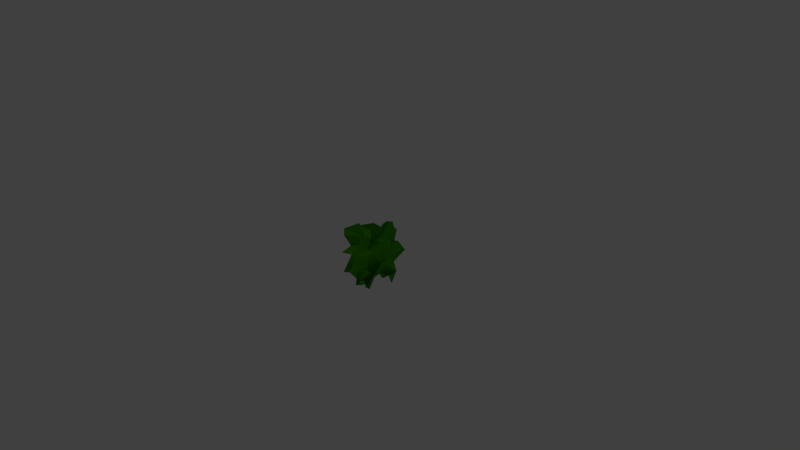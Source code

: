 # Source: wallmoss_4.blend  (saved by Blender 2.73.0; exported with 4.5.12 LTS)
import bpy
from mathutils import Matrix  # noqa: F401  (used for matrix-valued properties, if any)

bpy.ops.wm.read_factory_settings(use_empty=True)
scene = bpy.context.scene
scene.name = 'Scene'

# ---- collections
col_collection_1 = bpy.data.collections.new('Collection 1'); scene.collection.children.link(col_collection_1)

# ---- materials (node trees are filled in below, after node groups)
mat_moss = bpy.data.materials.new('moss')
mat_moss.alpha_threshold = 0.0
mat_moss.use_transparent_shadow = False
mat_moss.diffuse_color = (0.04291, 0.2883, 0.0, 1.0)
mat_moss.roughness = 0.5
mat_moss.specular_intensity = 0.0
mat_moss.line_color = (0.0, 0.0, 0.0, 1.0)

# ---- material node trees

# ---- world
world_world = bpy.data.worlds.new('World'); scene.world = world_world
world_world.color = (0.05088, 0.05088, 0.05088)
world_world.use_sun_shadow = False
world_world.sun_shadow_jitter_overblur = 0.0
world_world.cycles.sampling_method = 'MANUAL'
world_world.cycles.sample_map_resolution = 256

# ---- cameras
cam_camera = bpy.data.cameras.new('Camera')
cam_camera.clip_end = 100.0
cam_camera.lens = 35.0
cam_camera.sensor_width = 32.0
cam_camera.sensor_height = 18.0
cam_camera.ortho_scale = 7.314
cam_camera.dof.focus_distance = 0.0
cam_camera.dof.aperture_fstop = 128.0

# ---- lights
light_lamp = bpy.data.lights.new('Lamp', 'POINT')
light_lamp.transmission_factor = 0.0
light_lamp.cutoff_distance = 30.0
light_lamp.energy = 100.0
light_lamp.shadow_buffer_clip_start = 1.001
light_lamp.shadow_soft_size = 0.1
light_lamp.shadow_maximum_resolution = 0.006
light_lamp.use_absolute_resolution = True
light_lamp.cycles.use_multiple_importance_sampling = False

# ---- meshes
me_plane_001 = bpy.data.meshes.new('Plane.001')
me_plane_001.from_pydata([(1.2, -1.05, -0.09994), (-1.472, -1.553, -0.02958), (1.138, 1.087, -0.08578), (-1.067, 1.163, -0.05341), (0.4516, -1.501, -0.3843), (-0.26, 1.31, 0.2487), (-1.584, -0.003696, 0.1719), (1.269, 0.03843, -0.1706), (-0.1325, -0.04415, 0.1583), (-0.665, -1.704, -0.1186), (-0.5883, 1.684, -0.211), (-1.886, -0.8666, 0.2351), (1.332, 0.702, 0.08975), (0.7302, -1.138, -0.1273), (0.3122, 1.085, 0.1879), (-1.226, 0.6475, -0.02267), (1.312, -0.5889, -0.07444), (-0.2189, 0.8514, 0.2404), (-0.07128, -0.503, 0.0658), (-0.2871, -0.02678, -0.4338), (1.427, -0.04041, -0.4805), (0.8072, 0.7586, 0.003986), (-1.399, 0.9271, 0.4104), (-1.399, -1.083, 0.4104), (1.275, -0.9603, -0.2905), (-0.832, -1.201, -0.0668), (-0.9367, 1.174, 0.07654), (-1.755, -1.485, -0.07948), (2.077, 1.214, -0.339), (0.929, -0.9874, -0.1419), (0.7496, 1.105, 0.04487), (-1.317, 0.9783, 0.03898), (1.143, -0.9726, 0.1646), (0.09206, 0.8074, -0.0858), (-0.009466, -1.135, 0.0332), (-1.179, -0.03779, -0.04346), (0.94, -0.05946, -0.3836), (-0.4387, -1.221, 0.1267), (-0.05172, 1.54, -0.278), (-1.549, -0.4889, -0.1561), (1.149, 0.3045, -0.09116), (0.3322, -1.512, 0.06317), (0.3986, 1.812, 0.109), (-1.327, 0.2993, 0.286), (1.618, -0.4203, -0.002264), (-0.005573, 0.3044, 0.004445), (-0.03118, -0.4119, 0.05657), (-0.5028, 0.0471, 0.2237), (0.588, 0.03168, 0.2414), (0.8035, 1.158, 0.01515), (0.6301, 0.3363, 0.03351), (0.4016, 0.8445, 0.08274), (1.659, 0.7586, -0.4139), (-0.8799, 1.333, 0.001724), (-0.6057, 0.3552, -0.08754), (-1.303, 0.8535, -0.009301), (-0.5552, 0.7127, 0.1984), (-1.047, -0.3441, 0.3411), (-0.8257, -0.9159, 0.1944), (-1.151, -0.6118, 0.2004), (-0.2642, -0.5036, -0.004558), (0.6107, -0.5803, 0.4104), (0.8487, -0.9643, -0.166), (0.6237, -0.8046, -0.1817), (0.9344, -0.5006, -0.1125), (1.333, 1.27, 0.02405), (-0.1673, 1.27, -0.2061), (-0.2586, -0.3015, -0.04069), (1.576, -0.4719, -0.2209), (0.1082, 1.43, 0.4104), (0.6602, 0.4033, -0.1371), (1.125, 0.3284, -0.166), (-0.9902, 0.9528, 0.06025), (-0.8839, 0.3111, 0.05431), (-0.474, 0.3912, 0.07339), (-1.265, -0.5209, -0.06676), (-1.351, -1.055, 0.2891), (-0.5371, -1.353, 0.1302), (0.6384, -0.5172, -0.1168), (0.3777, -1.03, -0.01263), (1.147, -1.111, -0.01895)], [], [(65, 28, 2, 30), (66, 33, 5, 38), (67, 46, 8, 47), (68, 44, 7, 48), (69, 49, 14, 42), (70, 50, 21, 51), (71, 40, 12, 52), (72, 53, 10, 26), (73, 54, 22, 55), (74, 45, 17, 56), (75, 57, 19, 35), (76, 58, 23, 59), (77, 34, 18, 60), (78, 61, 20, 36), (79, 62, 24, 63), (80, 32, 16, 64), (49, 65, 30, 14), (21, 52, 65, 49), (52, 12, 28, 65), (53, 66, 38, 10), (22, 56, 66, 53), (56, 17, 33, 66), (57, 67, 47, 19), (23, 60, 67, 57), (60, 18, 46, 67), (61, 68, 48, 20), (24, 64, 68, 61), (64, 16, 44, 68), (33, 69, 42, 5), (17, 51, 69, 33), (51, 21, 49, 69), (45, 70, 51, 17), (8, 36, 70, 45), (36, 20, 50, 70), (50, 71, 52, 21), (20, 48, 71, 50), (48, 7, 40, 71), (31, 72, 26, 3), (15, 55, 72, 31), (55, 22, 53, 72), (43, 73, 55, 15), (6, 35, 73, 43), (35, 19, 54, 73), (54, 74, 56, 22), (19, 47, 74, 54), (47, 8, 45, 74), (39, 75, 35, 6), (11, 59, 75, 39), (59, 23, 57, 75), (27, 76, 59, 11), (1, 25, 76, 27), (25, 9, 58, 76), (58, 77, 60, 23), (9, 37, 77, 58), (37, 4, 34, 77), (46, 78, 36, 8), (18, 63, 78, 46), (63, 24, 61, 78), (34, 79, 63, 18), (4, 41, 79, 34), (41, 13, 62, 79), (62, 80, 64, 24), (13, 29, 80, 62), (29, 0, 32, 80)])
me_plane_001.materials.append(mat_moss)
me_plane_001.use_remesh_preserve_volume = False
me_plane_001.use_remesh_preserve_attributes = False
me_plane_001.use_mirror_vertex_groups = False
me_plane_001.update()

# ---- objects
ob_lamp = bpy.data.objects.new('Lamp', light_lamp)
ob_camera = bpy.data.objects.new('Camera', cam_camera)
ob_plane_001 = bpy.data.objects.new('Plane.001', me_plane_001)

# ---- transforms, parenting, visibility, modifiers, constraints
ob_lamp.location = (4.076, 1.005, 5.904)
ob_lamp.rotation_euler = (0.6503, 0.05522, 1.866)
ob_lamp.lock_rotations_4d = False
ob_lamp.empty_display_type = 'ARROWS'
ob_lamp.color = (0.0, 0.0, 0.0, 0.0)
ob_lamp.lineart.crease_threshold = 0.0
ob_camera.location = (7.481, -6.508, 5.344)
ob_camera.rotation_euler = (1.109, 0.01082, 0.8149)
ob_camera.lock_rotations_4d = False
ob_camera.empty_display_type = 'ARROWS'
ob_camera.color = (0.0, 0.0, 0.0, 0.0)
ob_camera.display_type = 'WIRE'
ob_camera.lineart.crease_threshold = 0.0
ob_plane_001.location = (0.0, 0.0, 0.0)
ob_plane_001.rotation_euler = (-4.02e-07, 1.492, -4.349e-07)
ob_plane_001.scale = (0.2846, 0.2846, 0.2846)
ob_plane_001.lineart.crease_threshold = 0.0

# ---- collection membership
col_collection_1.objects.link(ob_lamp)
col_collection_1.objects.link(ob_camera)
col_collection_1.objects.link(ob_plane_001)

# ---- scene / render settings (as saved in the file)
scene.camera = ob_camera
scene.frame_start = 1; scene.frame_end = 250; scene.frame_set(1)
scene.render.engine = 'BLENDER_EEVEE_NEXT'
scene.render.resolution_percentage = 50
scene.render.dither_intensity = 0.0
scene.cycles.use_denoising = False
scene.cycles.samples = 10
scene.cycles.sampling_pattern = 'TABULATED_SOBOL'
scene.cycles.light_sampling_threshold = 0.0
scene.cycles.use_adaptive_sampling = False
scene.cycles.use_light_tree = False
scene.cycles.blur_glossy = 0.0
scene.cycles.pixel_filter_type = 'GAUSSIAN'
scene.cycles.sample_clamp_indirect = 0.0
scene.view_settings.view_transform = 'Standard'
bpy.context.view_layer.update()
